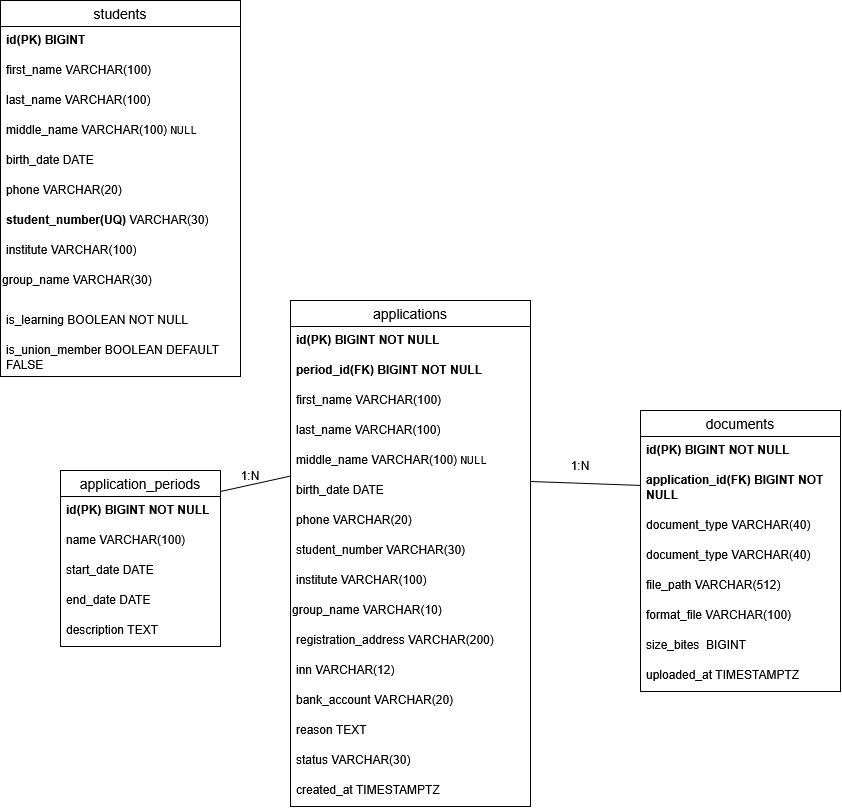

The diagram above was exported from draw.io. Its source (the exported page's mxGraphModel, read from the mxfile embedded in the PNG):
<mxGraphModel dx="1187" dy="1944" grid="1" gridSize="10" guides="1" tooltips="1" connect="1" arrows="1" fold="1" page="1" pageScale="1" pageWidth="827" pageHeight="1169" math="0" shadow="0">
  <root>
    <mxCell id="0" />
    <mxCell id="1" parent="0" />
    <mxCell id="O_nENWAPGmJ_BWslkArY-12" parent="1" style="swimlane;fontStyle=0;childLayout=stackLayout;horizontal=1;startSize=26;horizontalStack=0;resizeParent=1;resizeParentMax=0;resizeLast=0;collapsible=1;marginBottom=0;align=center;fontSize=14;" value="students" vertex="1">
      <mxGeometry height="376" width="240" x="40" y="-30" as="geometry" />
    </mxCell>
    <mxCell id="O_nENWAPGmJ_BWslkArY-13" parent="O_nENWAPGmJ_BWslkArY-12" style="text;strokeColor=none;fillColor=none;spacingLeft=4;spacingRight=4;overflow=hidden;rotatable=0;points=[[0,0.5],[1,0.5]];portConstraint=eastwest;fontSize=12;whiteSpace=wrap;html=1;" value="&lt;b&gt;id(PK) BIGINT&lt;/b&gt;" vertex="1">
      <mxGeometry height="30" width="240" y="26" as="geometry" />
    </mxCell>
    <mxCell id="O_nENWAPGmJ_BWslkArY-14" parent="O_nENWAPGmJ_BWslkArY-12" style="text;strokeColor=none;fillColor=none;spacingLeft=4;spacingRight=4;overflow=hidden;rotatable=0;points=[[0,0.5],[1,0.5]];portConstraint=eastwest;fontSize=12;whiteSpace=wrap;html=1;" value="first_name VARCHAR(100)" vertex="1">
      <mxGeometry height="30" width="240" y="56" as="geometry" />
    </mxCell>
    <mxCell id="O_nENWAPGmJ_BWslkArY-15" parent="O_nENWAPGmJ_BWslkArY-12" style="text;strokeColor=none;fillColor=none;spacingLeft=4;spacingRight=4;overflow=hidden;rotatable=0;points=[[0,0.5],[1,0.5]];portConstraint=eastwest;fontSize=12;whiteSpace=wrap;html=1;" value="last_name&amp;nbsp;VARCHAR(100)" vertex="1">
      <mxGeometry height="30" width="240" y="86" as="geometry" />
    </mxCell>
    <mxCell id="O_nENWAPGmJ_BWslkArY-17" parent="O_nENWAPGmJ_BWslkArY-12" style="text;strokeColor=none;fillColor=none;spacingLeft=4;spacingRight=4;overflow=hidden;rotatable=0;points=[[0,0.5],[1,0.5]];portConstraint=eastwest;fontSize=12;whiteSpace=wrap;html=1;" value="&lt;div&gt;middle_name&amp;nbsp;VARCHAR(100)&amp;nbsp;&lt;span&gt;&lt;/span&gt;&lt;code&gt;&lt;span&gt;NULL&lt;/span&gt;&lt;/code&gt;&lt;span&gt;&lt;/span&gt;&lt;/div&gt;&lt;div&gt;&lt;br&gt;&lt;/div&gt;" vertex="1">
      <mxGeometry height="30" width="240" y="116" as="geometry" />
    </mxCell>
    <mxCell id="O_nENWAPGmJ_BWslkArY-16" parent="O_nENWAPGmJ_BWslkArY-12" style="text;strokeColor=none;fillColor=none;spacingLeft=4;spacingRight=4;overflow=hidden;rotatable=0;points=[[0,0.5],[1,0.5]];portConstraint=eastwest;fontSize=12;whiteSpace=wrap;html=1;" value="birth_date DATE" vertex="1">
      <mxGeometry height="30" width="240" y="146" as="geometry" />
    </mxCell>
    <mxCell id="O_nENWAPGmJ_BWslkArY-18" parent="O_nENWAPGmJ_BWslkArY-12" style="text;strokeColor=none;fillColor=none;spacingLeft=4;spacingRight=4;overflow=hidden;rotatable=0;points=[[0,0.5],[1,0.5]];portConstraint=eastwest;fontSize=12;whiteSpace=wrap;html=1;" value="phone&amp;nbsp;VARCHAR(20)" vertex="1">
      <mxGeometry height="30" width="240" y="176" as="geometry" />
    </mxCell>
    <mxCell id="O_nENWAPGmJ_BWslkArY-20" parent="O_nENWAPGmJ_BWslkArY-12" style="text;strokeColor=none;fillColor=none;spacingLeft=4;spacingRight=4;overflow=hidden;rotatable=0;points=[[0,0.5],[1,0.5]];portConstraint=eastwest;fontSize=12;whiteSpace=wrap;html=1;" value="&lt;b&gt;student_number(UQ)&amp;nbsp;&lt;/b&gt;VARCHAR(30)" vertex="1">
      <mxGeometry height="30" width="240" y="206" as="geometry" />
    </mxCell>
    <mxCell id="O_nENWAPGmJ_BWslkArY-19" parent="O_nENWAPGmJ_BWslkArY-12" style="text;strokeColor=none;fillColor=none;spacingLeft=4;spacingRight=4;overflow=hidden;rotatable=0;points=[[0,0.5],[1,0.5]];portConstraint=eastwest;fontSize=12;whiteSpace=wrap;html=1;" value="institute&amp;nbsp;VARCHAR(100)" vertex="1">
      <mxGeometry height="30" width="240" y="236" as="geometry" />
    </mxCell>
    <mxCell id="O_nENWAPGmJ_BWslkArY-22" parent="O_nENWAPGmJ_BWslkArY-12" style="text;whiteSpace=wrap;html=1;" value="group_name&amp;nbsp;VARCHAR(30)" vertex="1">
      <mxGeometry height="40" width="240" y="266" as="geometry" />
    </mxCell>
    <mxCell id="O_nENWAPGmJ_BWslkArY-63" parent="O_nENWAPGmJ_BWslkArY-12" style="text;strokeColor=none;fillColor=none;spacingLeft=4;spacingRight=4;overflow=hidden;rotatable=0;points=[[0,0.5],[1,0.5]];portConstraint=eastwest;fontSize=12;whiteSpace=wrap;html=1;" value="is_learning BOOLEAN NOT NULL" vertex="1">
      <mxGeometry height="30" width="240" y="306" as="geometry" />
    </mxCell>
    <mxCell id="O_nENWAPGmJ_BWslkArY-21" parent="O_nENWAPGmJ_BWslkArY-12" style="text;strokeColor=none;fillColor=none;spacingLeft=4;spacingRight=4;overflow=hidden;rotatable=0;points=[[0,0.5],[1,0.5]];portConstraint=eastwest;fontSize=12;whiteSpace=wrap;html=1;" value="is_union_member BOOLEAN DEFAULT FALSE" vertex="1">
      <mxGeometry height="40" width="240" y="336" as="geometry" />
    </mxCell>
    <mxCell id="O_nENWAPGmJ_BWslkArY-23" parent="1" style="swimlane;fontStyle=0;childLayout=stackLayout;horizontal=1;startSize=26;horizontalStack=0;resizeParent=1;resizeParentMax=0;resizeLast=0;collapsible=1;marginBottom=0;align=center;fontSize=14;" value="application_periods" vertex="1">
      <mxGeometry height="176" width="160" x="100" y="440" as="geometry" />
    </mxCell>
    <mxCell id="O_nENWAPGmJ_BWslkArY-24" parent="O_nENWAPGmJ_BWslkArY-23" style="text;strokeColor=none;fillColor=none;spacingLeft=4;spacingRight=4;overflow=hidden;rotatable=0;points=[[0,0.5],[1,0.5]];portConstraint=eastwest;fontSize=12;whiteSpace=wrap;html=1;" value="&lt;b&gt;id(PK) BIGINT NOT NULL&lt;/b&gt;" vertex="1">
      <mxGeometry height="30" width="160" y="26" as="geometry" />
    </mxCell>
    <mxCell id="O_nENWAPGmJ_BWslkArY-25" parent="O_nENWAPGmJ_BWslkArY-23" style="text;strokeColor=none;fillColor=none;spacingLeft=4;spacingRight=4;overflow=hidden;rotatable=0;points=[[0,0.5],[1,0.5]];portConstraint=eastwest;fontSize=12;whiteSpace=wrap;html=1;" value="name VARCHAR(100)" vertex="1">
      <mxGeometry height="30" width="160" y="56" as="geometry" />
    </mxCell>
    <mxCell id="O_nENWAPGmJ_BWslkArY-26" parent="O_nENWAPGmJ_BWslkArY-23" style="text;strokeColor=none;fillColor=none;spacingLeft=4;spacingRight=4;overflow=hidden;rotatable=0;points=[[0,0.5],[1,0.5]];portConstraint=eastwest;fontSize=12;whiteSpace=wrap;html=1;" value="start_date DATE" vertex="1">
      <mxGeometry height="30" width="160" y="86" as="geometry" />
    </mxCell>
    <mxCell id="O_nENWAPGmJ_BWslkArY-28" parent="O_nENWAPGmJ_BWslkArY-23" style="text;strokeColor=none;fillColor=none;spacingLeft=4;spacingRight=4;overflow=hidden;rotatable=0;points=[[0,0.5],[1,0.5]];portConstraint=eastwest;fontSize=12;whiteSpace=wrap;html=1;" value="end_date DATE" vertex="1">
      <mxGeometry height="30" width="160" y="116" as="geometry" />
    </mxCell>
    <mxCell id="O_nENWAPGmJ_BWslkArY-27" parent="O_nENWAPGmJ_BWslkArY-23" style="text;strokeColor=none;fillColor=none;spacingLeft=4;spacingRight=4;overflow=hidden;rotatable=0;points=[[0,0.5],[1,0.5]];portConstraint=eastwest;fontSize=12;whiteSpace=wrap;html=1;" value="description&amp;nbsp;TEXT" vertex="1">
      <mxGeometry height="30" width="160" y="146" as="geometry" />
    </mxCell>
    <mxCell id="O_nENWAPGmJ_BWslkArY-29" parent="1" style="swimlane;fontStyle=0;childLayout=stackLayout;horizontal=1;startSize=26;horizontalStack=0;resizeParent=1;resizeParentMax=0;resizeLast=0;collapsible=1;marginBottom=0;align=center;fontSize=14;" value="applications" vertex="1">
      <mxGeometry height="506" width="240" x="330" y="270" as="geometry" />
    </mxCell>
    <mxCell id="O_nENWAPGmJ_BWslkArY-30" parent="O_nENWAPGmJ_BWslkArY-29" style="text;strokeColor=none;fillColor=none;spacingLeft=4;spacingRight=4;overflow=hidden;rotatable=0;points=[[0,0.5],[1,0.5]];portConstraint=eastwest;fontSize=12;whiteSpace=wrap;html=1;" value="&lt;b&gt;id(PK) BIGINT NOT NULL&lt;/b&gt;" vertex="1">
      <mxGeometry height="30" width="240" y="26" as="geometry" />
    </mxCell>
    <mxCell id="O_nENWAPGmJ_BWslkArY-40" parent="O_nENWAPGmJ_BWslkArY-29" style="text;strokeColor=none;fillColor=none;spacingLeft=4;spacingRight=4;overflow=hidden;rotatable=0;points=[[0,0.5],[1,0.5]];portConstraint=eastwest;fontSize=12;whiteSpace=wrap;html=1;" value="&lt;b&gt;period_id(FK) BIGINT NOT NULL&lt;/b&gt;" vertex="1">
      <mxGeometry height="30" width="240" y="56" as="geometry" />
    </mxCell>
    <mxCell id="O_nENWAPGmJ_BWslkArY-31" parent="O_nENWAPGmJ_BWslkArY-29" style="text;strokeColor=none;fillColor=none;spacingLeft=4;spacingRight=4;overflow=hidden;rotatable=0;points=[[0,0.5],[1,0.5]];portConstraint=eastwest;fontSize=12;whiteSpace=wrap;html=1;" value="first_name VARCHAR(100)" vertex="1">
      <mxGeometry height="30" width="240" y="86" as="geometry" />
    </mxCell>
    <mxCell id="O_nENWAPGmJ_BWslkArY-32" parent="O_nENWAPGmJ_BWslkArY-29" style="text;strokeColor=none;fillColor=none;spacingLeft=4;spacingRight=4;overflow=hidden;rotatable=0;points=[[0,0.5],[1,0.5]];portConstraint=eastwest;fontSize=12;whiteSpace=wrap;html=1;" value="last_name&amp;nbsp;VARCHAR(100)" vertex="1">
      <mxGeometry height="30" width="240" y="116" as="geometry" />
    </mxCell>
    <mxCell id="O_nENWAPGmJ_BWslkArY-33" parent="O_nENWAPGmJ_BWslkArY-29" style="text;strokeColor=none;fillColor=none;spacingLeft=4;spacingRight=4;overflow=hidden;rotatable=0;points=[[0,0.5],[1,0.5]];portConstraint=eastwest;fontSize=12;whiteSpace=wrap;html=1;" value="&lt;div&gt;middle_name&amp;nbsp;VARCHAR(100)&amp;nbsp;&lt;span&gt;&lt;/span&gt;&lt;code&gt;&lt;span&gt;NULL&lt;/span&gt;&lt;/code&gt;&lt;span&gt;&lt;/span&gt;&lt;/div&gt;&lt;div&gt;&lt;br&gt;&lt;/div&gt;" vertex="1">
      <mxGeometry height="30" width="240" y="146" as="geometry" />
    </mxCell>
    <mxCell id="O_nENWAPGmJ_BWslkArY-34" parent="O_nENWAPGmJ_BWslkArY-29" style="text;strokeColor=none;fillColor=none;spacingLeft=4;spacingRight=4;overflow=hidden;rotatable=0;points=[[0,0.5],[1,0.5]];portConstraint=eastwest;fontSize=12;whiteSpace=wrap;html=1;" value="birth_date DATE" vertex="1">
      <mxGeometry height="30" width="240" y="176" as="geometry" />
    </mxCell>
    <mxCell id="O_nENWAPGmJ_BWslkArY-35" parent="O_nENWAPGmJ_BWslkArY-29" style="text;strokeColor=none;fillColor=none;spacingLeft=4;spacingRight=4;overflow=hidden;rotatable=0;points=[[0,0.5],[1,0.5]];portConstraint=eastwest;fontSize=12;whiteSpace=wrap;html=1;" value="phone&amp;nbsp;VARCHAR(20)" vertex="1">
      <mxGeometry height="30" width="240" y="206" as="geometry" />
    </mxCell>
    <mxCell id="O_nENWAPGmJ_BWslkArY-36" parent="O_nENWAPGmJ_BWslkArY-29" style="text;strokeColor=none;fillColor=none;spacingLeft=4;spacingRight=4;overflow=hidden;rotatable=0;points=[[0,0.5],[1,0.5]];portConstraint=eastwest;fontSize=12;whiteSpace=wrap;html=1;" value="student_number VARCHAR(30)" vertex="1">
      <mxGeometry height="30" width="240" y="236" as="geometry" />
    </mxCell>
    <mxCell id="O_nENWAPGmJ_BWslkArY-37" parent="O_nENWAPGmJ_BWslkArY-29" style="text;strokeColor=none;fillColor=none;spacingLeft=4;spacingRight=4;overflow=hidden;rotatable=0;points=[[0,0.5],[1,0.5]];portConstraint=eastwest;fontSize=12;whiteSpace=wrap;html=1;" value="institute&amp;nbsp;VARCHAR(100)" vertex="1">
      <mxGeometry height="30" width="240" y="266" as="geometry" />
    </mxCell>
    <mxCell id="O_nENWAPGmJ_BWslkArY-38" parent="O_nENWAPGmJ_BWslkArY-29" style="text;whiteSpace=wrap;html=1;" value="group_name&amp;nbsp;VARCHAR(10)" vertex="1">
      <mxGeometry height="30" width="240" y="296" as="geometry" />
    </mxCell>
    <mxCell id="O_nENWAPGmJ_BWslkArY-39" parent="O_nENWAPGmJ_BWslkArY-29" style="text;strokeColor=none;fillColor=none;spacingLeft=4;spacingRight=4;overflow=hidden;rotatable=0;points=[[0,0.5],[1,0.5]];portConstraint=eastwest;fontSize=12;whiteSpace=wrap;html=1;" value="registration_address VARCHAR(200)" vertex="1">
      <mxGeometry height="30" width="240" y="326" as="geometry" />
    </mxCell>
    <mxCell id="O_nENWAPGmJ_BWslkArY-41" parent="O_nENWAPGmJ_BWslkArY-29" style="text;strokeColor=none;fillColor=none;spacingLeft=4;spacingRight=4;overflow=hidden;rotatable=0;points=[[0,0.5],[1,0.5]];portConstraint=eastwest;fontSize=12;whiteSpace=wrap;html=1;" value="inn&amp;nbsp;&lt;span&gt;VARCHAR(12)&lt;/span&gt;" vertex="1">
      <mxGeometry height="30" width="240" y="356" as="geometry" />
    </mxCell>
    <mxCell id="O_nENWAPGmJ_BWslkArY-42" parent="O_nENWAPGmJ_BWslkArY-29" style="text;strokeColor=none;fillColor=none;spacingLeft=4;spacingRight=4;overflow=hidden;rotatable=0;points=[[0,0.5],[1,0.5]];portConstraint=eastwest;fontSize=12;whiteSpace=wrap;html=1;" value="bank_account&amp;nbsp;VARCHAR(20)" vertex="1">
      <mxGeometry height="30" width="240" y="386" as="geometry" />
    </mxCell>
    <mxCell id="O_nENWAPGmJ_BWslkArY-43" parent="O_nENWAPGmJ_BWslkArY-29" style="text;strokeColor=none;fillColor=none;spacingLeft=4;spacingRight=4;overflow=hidden;rotatable=0;points=[[0,0.5],[1,0.5]];portConstraint=eastwest;fontSize=12;whiteSpace=wrap;html=1;" value="reason&amp;nbsp;TEXT" vertex="1">
      <mxGeometry height="30" width="240" y="416" as="geometry" />
    </mxCell>
    <mxCell id="O_nENWAPGmJ_BWslkArY-44" parent="O_nENWAPGmJ_BWslkArY-29" style="text;strokeColor=none;fillColor=none;spacingLeft=4;spacingRight=4;overflow=hidden;rotatable=0;points=[[0,0.5],[1,0.5]];portConstraint=eastwest;fontSize=12;whiteSpace=wrap;html=1;" value="status&amp;nbsp;VARCHAR(30)" vertex="1">
      <mxGeometry height="30" width="240" y="446" as="geometry" />
    </mxCell>
    <mxCell id="O_nENWAPGmJ_BWslkArY-45" parent="O_nENWAPGmJ_BWslkArY-29" style="text;strokeColor=none;fillColor=none;spacingLeft=4;spacingRight=4;overflow=hidden;rotatable=0;points=[[0,0.5],[1,0.5]];portConstraint=eastwest;fontSize=12;whiteSpace=wrap;html=1;" value="created_at TIMESTAMPTZ" vertex="1">
      <mxGeometry height="30" width="240" y="476" as="geometry" />
    </mxCell>
    <mxCell id="O_nENWAPGmJ_BWslkArY-47" parent="1" style="text;html=1;whiteSpace=wrap;strokeColor=none;fillColor=none;align=center;verticalAlign=middle;rounded=0;" value="1:N" vertex="1">
      <mxGeometry height="30" width="60" x="260" y="430" as="geometry" />
    </mxCell>
    <mxCell id="O_nENWAPGmJ_BWslkArY-48" parent="1" style="swimlane;fontStyle=0;childLayout=stackLayout;horizontal=1;startSize=26;horizontalStack=0;resizeParent=1;resizeParentMax=0;resizeLast=0;collapsible=1;marginBottom=0;align=center;fontSize=14;" value="documents" vertex="1">
      <mxGeometry height="281" width="200" x="680" y="380" as="geometry" />
    </mxCell>
    <mxCell id="O_nENWAPGmJ_BWslkArY-49" parent="O_nENWAPGmJ_BWslkArY-48" style="text;strokeColor=none;fillColor=none;spacingLeft=4;spacingRight=4;overflow=hidden;rotatable=0;points=[[0,0.5],[1,0.5]];portConstraint=eastwest;fontSize=12;whiteSpace=wrap;html=1;" value="&lt;b&gt;id(PK) BIGINT NOT NULL&lt;/b&gt;" vertex="1">
      <mxGeometry height="30" width="200" y="26" as="geometry" />
    </mxCell>
    <mxCell id="O_nENWAPGmJ_BWslkArY-50" parent="O_nENWAPGmJ_BWslkArY-48" style="text;strokeColor=none;fillColor=none;spacingLeft=4;spacingRight=4;overflow=hidden;rotatable=0;points=[[0,0.5],[1,0.5]];portConstraint=eastwest;fontSize=12;whiteSpace=wrap;html=1;" value="&lt;b&gt;application_id(FK) BIGINT NOT NULL&lt;/b&gt;" vertex="1">
      <mxGeometry height="45" width="200" y="56" as="geometry" />
    </mxCell>
    <mxCell id="O_nENWAPGmJ_BWslkArY-53" parent="O_nENWAPGmJ_BWslkArY-48" style="text;strokeColor=none;fillColor=none;spacingLeft=4;spacingRight=4;overflow=hidden;rotatable=0;points=[[0,0.5],[1,0.5]];portConstraint=eastwest;fontSize=12;whiteSpace=wrap;html=1;" value="document_type&amp;nbsp;VARCHAR(40)" vertex="1">
      <mxGeometry height="30" width="200" y="101" as="geometry" />
    </mxCell>
    <mxCell id="O_nENWAPGmJ_BWslkArY-61" parent="O_nENWAPGmJ_BWslkArY-48" style="text;strokeColor=none;fillColor=none;spacingLeft=4;spacingRight=4;overflow=hidden;rotatable=0;points=[[0,0.5],[1,0.5]];portConstraint=eastwest;fontSize=12;whiteSpace=wrap;html=1;" value="document_type&amp;nbsp;VARCHAR(40)" vertex="1">
      <mxGeometry height="30" width="200" y="131" as="geometry" />
    </mxCell>
    <mxCell id="O_nENWAPGmJ_BWslkArY-54" parent="O_nENWAPGmJ_BWslkArY-48" style="text;strokeColor=none;fillColor=none;spacingLeft=4;spacingRight=4;overflow=hidden;rotatable=0;points=[[0,0.5],[1,0.5]];portConstraint=eastwest;fontSize=12;whiteSpace=wrap;html=1;" value="file_path&amp;nbsp;VARCHAR(512)" vertex="1">
      <mxGeometry height="30" width="200" y="161" as="geometry" />
    </mxCell>
    <mxCell id="O_nENWAPGmJ_BWslkArY-55" parent="O_nENWAPGmJ_BWslkArY-48" style="text;strokeColor=none;fillColor=none;spacingLeft=4;spacingRight=4;overflow=hidden;rotatable=0;points=[[0,0.5],[1,0.5]];portConstraint=eastwest;fontSize=12;whiteSpace=wrap;html=1;" value="format_file&amp;nbsp;VARCHAR(100)" vertex="1">
      <mxGeometry height="30" width="200" y="191" as="geometry" />
    </mxCell>
    <mxCell id="O_nENWAPGmJ_BWslkArY-62" parent="O_nENWAPGmJ_BWslkArY-48" style="text;strokeColor=none;fillColor=none;spacingLeft=4;spacingRight=4;overflow=hidden;rotatable=0;points=[[0,0.5],[1,0.5]];portConstraint=eastwest;fontSize=12;whiteSpace=wrap;html=1;" value="size_bites&amp;nbsp; BIGINT" vertex="1">
      <mxGeometry height="30" width="200" y="221" as="geometry" />
    </mxCell>
    <mxCell id="O_nENWAPGmJ_BWslkArY-52" parent="O_nENWAPGmJ_BWslkArY-48" style="text;strokeColor=none;fillColor=none;spacingLeft=4;spacingRight=4;overflow=hidden;rotatable=0;points=[[0,0.5],[1,0.5]];portConstraint=eastwest;fontSize=12;whiteSpace=wrap;html=1;" value="&lt;span&gt;uploaded_at&amp;nbsp;&lt;/span&gt;TIMESTAMPTZ" vertex="1">
      <mxGeometry height="30" width="200" y="251" as="geometry" />
    </mxCell>
    <mxCell id="O_nENWAPGmJ_BWslkArY-56" edge="1" parent="1" source="O_nENWAPGmJ_BWslkArY-23" style="endArrow=none;html=1;rounded=0;defaultLabelBackgroundColor=page;exitX=1.001;exitY=0.119;exitDx=0;exitDy=0;exitPerimeter=0;entryX=0.002;entryY=0.982;entryDx=0;entryDy=0;entryPerimeter=0;" target="O_nENWAPGmJ_BWslkArY-33" value="">
      <mxGeometry height="50" relative="1" width="50" as="geometry">
        <mxPoint x="310" y="640" as="sourcePoint" />
        <mxPoint x="410" y="430" as="targetPoint" />
      </mxGeometry>
    </mxCell>
    <mxCell id="O_nENWAPGmJ_BWslkArY-59" edge="1" parent="1" style="endArrow=none;html=1;rounded=0;defaultLabelBackgroundColor=page;" target="O_nENWAPGmJ_BWslkArY-50" value="">
      <mxGeometry height="50" relative="1" width="50" as="geometry">
        <mxPoint x="570" y="451" as="sourcePoint" />
        <mxPoint x="620" y="430" as="targetPoint" />
      </mxGeometry>
    </mxCell>
    <mxCell id="O_nENWAPGmJ_BWslkArY-60" parent="1" style="text;html=1;whiteSpace=wrap;strokeColor=none;fillColor=none;align=center;verticalAlign=middle;rounded=0;" value="1:N" vertex="1">
      <mxGeometry height="30" width="60" x="590" y="420" as="geometry" />
    </mxCell>
  </root>
</mxGraphModel>